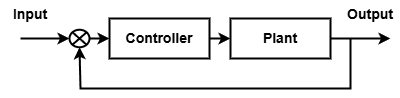

The diagram above was exported from draw.io. Its source (the exported page's mxGraphModel, read from the mxfile embedded in the PNG):
<mxGraphModel dx="554" dy="313" grid="1" gridSize="10" guides="1" tooltips="1" connect="1" arrows="1" fold="1" page="1" pageScale="1" pageWidth="850" pageHeight="1100" math="0" shadow="0">
  <root>
    <mxCell id="0" />
    <mxCell id="1" parent="0" />
    <mxCell id="controller" parent="1" style="whiteSpace=wrap;html=1;strokeWidth=2;fillColor=none;fontStyle=1;fontSize=14;" value="Controller" vertex="1">
      <mxGeometry height="40" width="100" x="429" y="100" as="geometry" />
    </mxCell>
    <mxCell id="plant" parent="1" style="whiteSpace=wrap;html=1;strokeWidth=2;fillColor=none;fontStyle=1;fontSize=14;" value="Plant" vertex="1">
      <mxGeometry height="40" width="100" x="550" y="100" as="geometry" />
    </mxCell>
    <mxCell id="c2" edge="1" parent="1" source="LBjdJ8UnbvfMPRxgkfVE-5" style="endArrow=classic;html=1;exitX=1;exitY=0.5;entryX=0;entryY=0.5;exitDx=0;exitDy=0;strokeWidth=2;" target="controller" value="">
      <mxGeometry relative="1" as="geometry">
        <mxPoint x="364" y="120" as="sourcePoint" />
      </mxGeometry>
    </mxCell>
    <mxCell id="c3" edge="1" parent="1" source="controller" style="endArrow=classic;html=1;exitX=1;exitY=0.5;entryX=0;entryY=0.5;entryDx=0;entryDy=0;strokeWidth=2;" target="plant" value="">
      <mxGeometry relative="1" as="geometry">
        <mxPoint x="429" y="120.00000000000006" as="targetPoint" />
      </mxGeometry>
    </mxCell>
    <mxCell id="c5" edge="1" parent="1" source="plant" style="endArrow=classic;html=1;exitX=1;exitY=0.5;strokeWidth=2;" value="">
      <mxGeometry relative="1" as="geometry">
        <mxPoint x="710" y="120" as="targetPoint" />
      </mxGeometry>
    </mxCell>
    <mxCell id="LBjdJ8UnbvfMPRxgkfVE-2" edge="1" parent="1" style="endArrow=classic;html=1;entryX=0;entryY=0.5;entryDx=0;entryDy=0;strokeWidth=2;" target="LBjdJ8UnbvfMPRxgkfVE-5" value="">
      <mxGeometry relative="1" as="geometry">
        <mxPoint x="340" y="120" as="sourcePoint" />
        <mxPoint x="379" y="120" as="targetPoint" />
      </mxGeometry>
    </mxCell>
    <mxCell id="LBjdJ8UnbvfMPRxgkfVE-4" edge="1" parent="1" style="endArrow=classic;html=1;rounded=0;entryX=0.5;entryY=1;entryDx=0;entryDy=0;startSize=6;strokeWidth=2;" target="LBjdJ8UnbvfMPRxgkfVE-5" value="">
      <mxGeometry height="50" relative="1" width="50" as="geometry">
        <Array as="points">
          <mxPoint x="670" y="170" />
          <mxPoint x="400" y="170" />
        </Array>
        <mxPoint x="670" y="120" as="sourcePoint" />
        <mxPoint x="280" y="179" as="targetPoint" />
      </mxGeometry>
    </mxCell>
    <mxCell id="LBjdJ8UnbvfMPRxgkfVE-5" parent="1" style="shape=sumEllipse;perimeter=ellipsePerimeter;whiteSpace=wrap;html=1;backgroundOutline=1;strokeWidth=2;fillColor=none;" value="" vertex="1">
      <mxGeometry height="17.5" width="20" x="389" y="111.25" as="geometry" />
    </mxCell>
    <mxCell id="LBjdJ8UnbvfMPRxgkfVE-7" parent="1" style="text;html=1;whiteSpace=wrap;strokeColor=none;fillColor=none;align=center;verticalAlign=middle;rounded=0;fontStyle=1;fontSize=14;" value="Input" vertex="1">
      <mxGeometry height="30" width="60" x="320" y="81.25" as="geometry" />
    </mxCell>
    <mxCell id="LBjdJ8UnbvfMPRxgkfVE-8" parent="1" style="text;html=1;whiteSpace=wrap;strokeColor=none;fillColor=none;align=center;verticalAlign=middle;rounded=0;fontStyle=1;fontSize=14;" value="Output" vertex="1">
      <mxGeometry height="30" width="60" x="660" y="81.25" as="geometry" />
    </mxCell>
  </root>
</mxGraphModel>